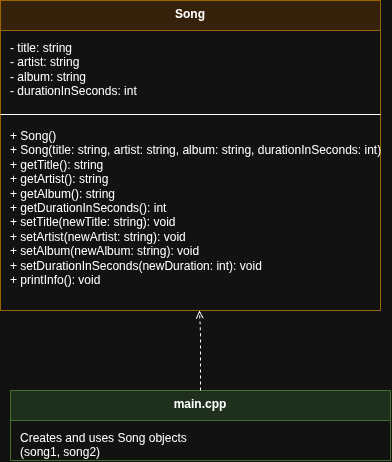

The diagram above was exported from draw.io. Its source (the exported page's mxGraphModel, read from the mxfile embedded in the PNG):
<mxGraphModel dx="1251" dy="859" grid="1" gridSize="10" guides="1" tooltips="1" connect="1" arrows="1" fold="1" page="1" pageScale="1" pageWidth="850" pageHeight="1100" math="0" shadow="0">
  <root>
    <mxCell id="0" />
    <mxCell id="1" parent="0" />
    <mxCell id="songClass" parent="1" style="swimlane;fontStyle=1;align=center;verticalAlign=top;childLayout=stackLayout;horizontal=1;startSize=30;horizontalStack=0;resizeParent=1;resizeParentMax=0;collapsible=0;marginBottom=0;whiteSpace=wrap;html=1;fillColor=#ffe6cc;strokeColor=#d79b00;" value="Song" vertex="1">
      <mxGeometry height="310" width="380" x="240" y="140" as="geometry" />
    </mxCell>
    <mxCell id="attrs" parent="songClass" style="text;align=left;verticalAlign=top;spacingLeft=8;spacingTop=4;html=1;fillColor=none;" value="- title: string&#10;- artist: string&#10;- album: string&#10;- durationInSeconds: int" vertex="1">
      <mxGeometry height="80" width="380" y="30" as="geometry" />
    </mxCell>
    <mxCell id="divider1" parent="songClass" style="line;strokeWidth=1;fillColor=none;align=left;verticalAlign=middle;spacingTop=-1;spacingLeft=3;spacingRight=3;rounded=0;" value="" vertex="1">
      <mxGeometry height="8" width="380" y="110" as="geometry" />
    </mxCell>
    <mxCell id="methods" parent="songClass" style="text;align=left;verticalAlign=top;spacingLeft=8;spacingTop=4;html=1;fillColor=none;" value="+ Song()&lt;br&gt;+ Song(title: string, artist: string, album: string, durationInSeconds: int)&lt;br&gt;+ getTitle(): string&lt;br&gt;+ getArtist(): string&lt;br&gt;+ getAlbum(): string&lt;br&gt;+ getDurationInSeconds(): int&lt;br&gt;+ setTitle(newTitle: string): void&lt;br&gt;+ setArtist(newArtist: string): void&lt;br&gt;+ setAlbum(newAlbum: string): void&lt;br&gt;+ setDurationInSeconds(newDuration: int): void&lt;br&gt;+ printInfo(): void" vertex="1">
      <mxGeometry height="192" width="380" y="118" as="geometry" />
    </mxCell>
    <mxCell id="mainClass" parent="1" style="swimlane;fontStyle=1;align=center;verticalAlign=top;childLayout=stackLayout;horizontal=1;startSize=30;horizontalStack=0;resizeParent=1;resizeParentMax=0;collapsible=0;marginBottom=0;whiteSpace=wrap;html=1;fillColor=#d5e8d4;strokeColor=#82b366;" value="main.cpp" vertex="1">
      <mxGeometry height="70" width="380" x="250" y="530" as="geometry" />
    </mxCell>
    <mxCell id="mainNote" parent="mainClass" style="text;align=left;verticalAlign=top;spacingLeft=8;spacingTop=4;html=1;fillColor=none;" value="Creates and uses Song objects&#10;(song1, song2)" vertex="1">
      <mxGeometry height="40" width="380" y="30" as="geometry" />
    </mxCell>
    <mxCell id="dependency" edge="1" parent="1" source="mainClass" style="endArrow=open;html=1;dashed=1;endFill=1;elbow=vertical;startArrow=none;startFill=0;" target="songClass" value="">
      <mxGeometry relative="1" x="-1" y="-201" as="geometry">
        <mxPoint x="-111" y="180" as="offset" />
        <Array as="points">
          <mxPoint x="440" y="470" />
        </Array>
      </mxGeometry>
    </mxCell>
  </root>
</mxGraphModel>